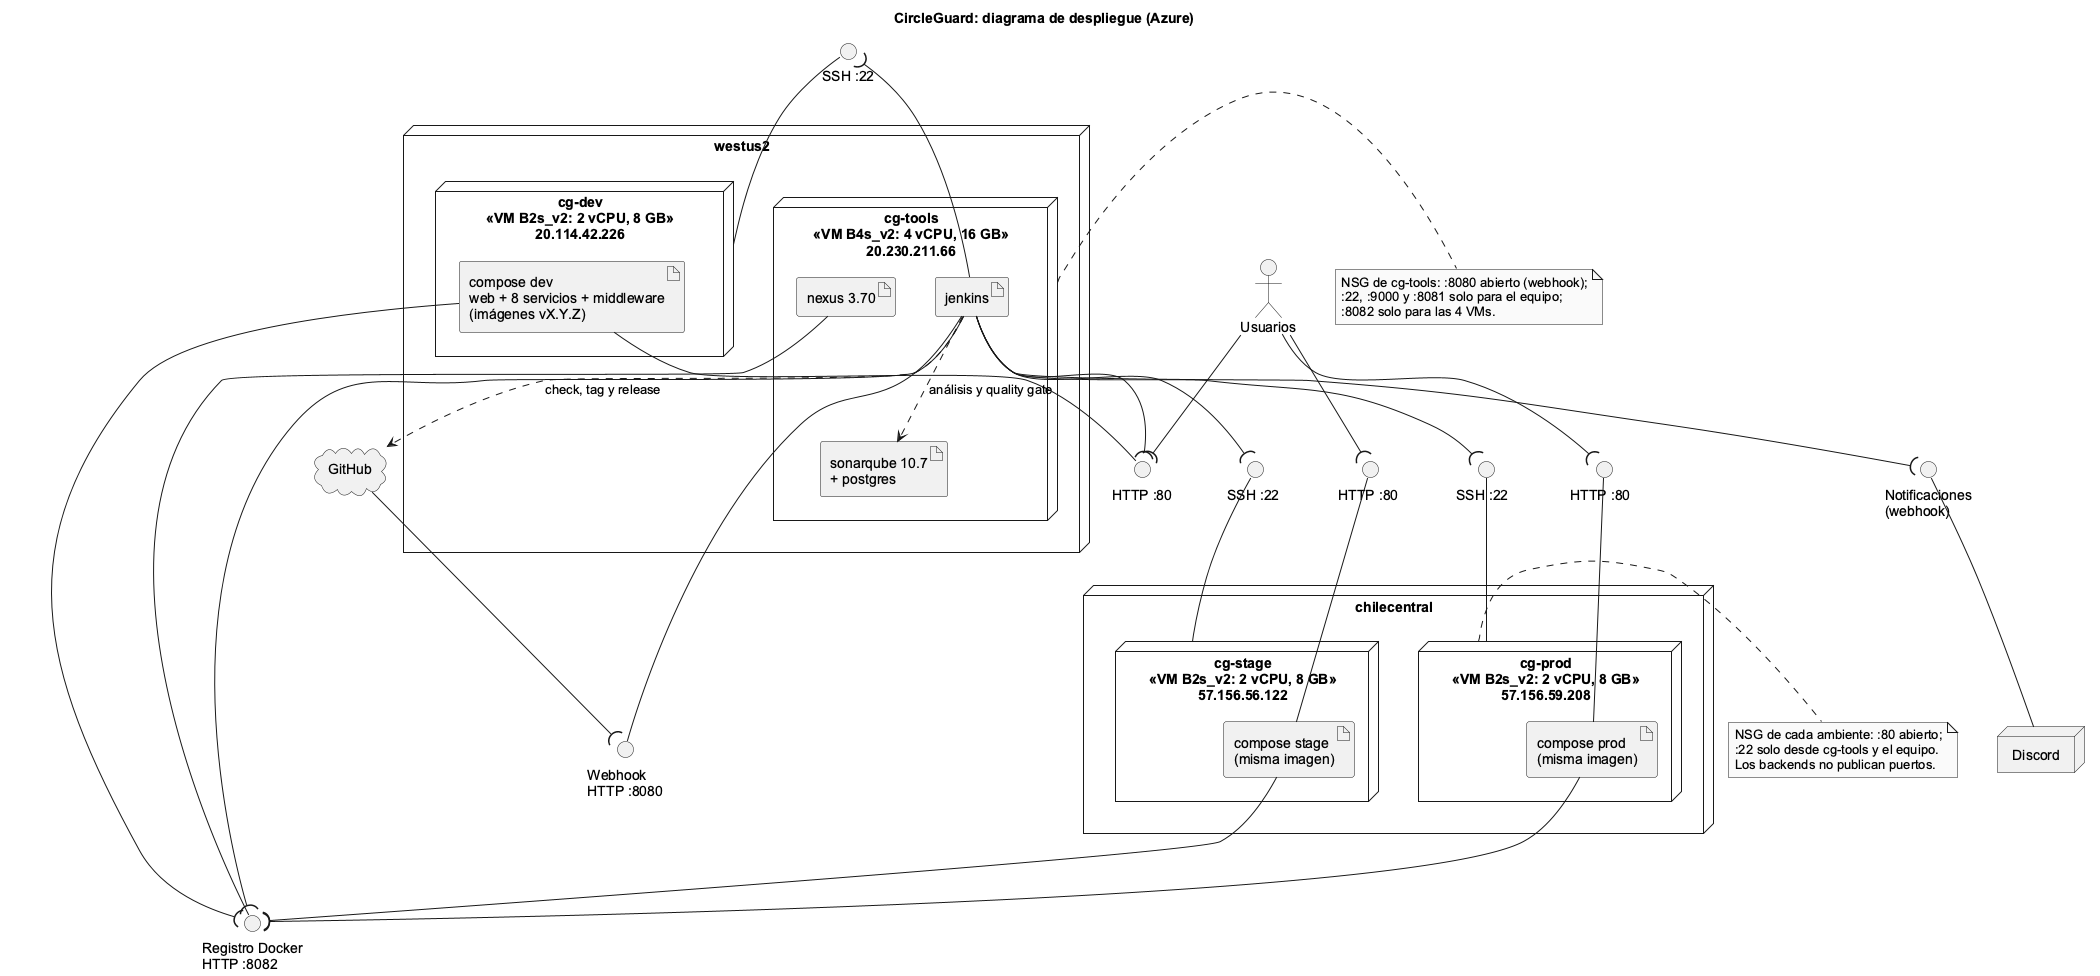

The diagram above was rendered by PlantUML. Its source (embedded in the PNG):
@startuml despliegue
' Diagrama de despliegue UML de CircleGuard en Azure (Parte 1), con las
' interfaces que expone cada nodo (círculo) y las que requiere (semicírculo).
' Fuente de verdad: infra/azure/provision.sh (NSG), infra/bootstrap/ y deploy/.
skinparam monochrome true
skinparam shadowing false
skinparam defaultFontName Arial
skinparam nodesep 40
skinparam ranksep 55
title CircleGuard: diagrama de despliegue (Azure)

cloud "GitHub" as github
actor "Usuarios" as users

() "Webhook\nHTTP :8080" as IWebhook
() "Registro Docker\nHTTP :8082" as IRegistry
() "Notificaciones\n(webhook)" as IDiscord

node "westus2" {
  node "cg-tools\n<<VM B4s_v2: 4 vCPU, 16 GB>>\n20.230.211.66" as tools {
    artifact "jenkins" as jenkins
    artifact "sonarqube 10.7\n+ postgres" as sonar
    artifact "nexus 3.70" as nexus
  }
  node "cg-dev\n<<VM B2s_v2: 2 vCPU, 8 GB>>\n20.114.42.226" as dev {
    artifact "compose dev\nweb + 8 servicios + middleware\n(imágenes vX.Y.Z)" as appdev
  }
}

node "chilecentral" {
  node "cg-stage\n<<VM B2s_v2: 2 vCPU, 8 GB>>\n57.156.56.122" as stage {
    artifact "compose stage\n(misma imagen)" as appstage
  }
  node "cg-prod\n<<VM B2s_v2: 2 vCPU, 8 GB>>\n57.156.59.208" as prod {
    artifact "compose prod\n(misma imagen)" as appprod
  }
}

node "Discord" as discord

() "SSH :22" as ISshDev
() "SSH :22 " as ISshStage
() "SSH :22  " as ISshProd
() "HTTP :80" as IWebDev
() "HTTP :80 " as IWebStage
() "HTTP :80  " as IWebProd

' ---- Interfaces provistas (abiertas en el NSG)
IWebhook -- jenkins
IRegistry -- nexus
IDiscord -- discord
ISshDev -- dev
ISshStage -- stage
ISshProd -- prod
IWebDev -- appdev
IWebStage -- appstage
IWebProd -- appprod

' ---- Interfaces requeridas
github --( IWebhook
jenkins --( IRegistry
jenkins --( ISshDev
jenkins --( ISshStage
jenkins --( ISshProd
jenkins --( IWebDev
jenkins --( IDiscord
appdev --( IRegistry
appstage --( IRegistry
appprod --( IRegistry
users --( IWebDev
users --( IWebStage
users --( IWebProd
jenkins ..> sonar : análisis y quality gate
jenkins ..> github : check, tag y release

note right of tools
  NSG de cg-tools: :8080 abierto (webhook);
  :22, :9000 y :8081 solo para el equipo;
  :8082 solo para las 4 VMs.
end note
note right of prod
  NSG de cada ambiente: :80 abierto;
  :22 solo desde cg-tools y el equipo.
  Los backends no publican puertos.
end note
@enduml